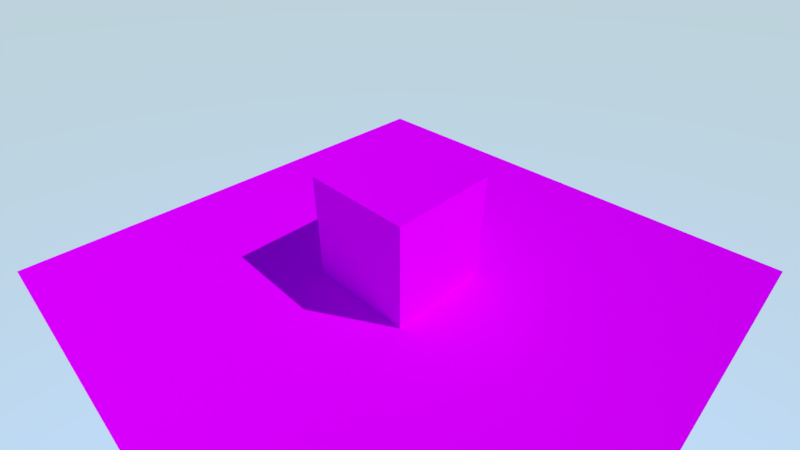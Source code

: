 # Source: animation_uv.blend  (saved by Blender 2.93.20; exported with 4.5.12 LTS)
import bpy
from mathutils import Matrix  # noqa: F401  (used for matrix-valued properties, if any)

bpy.ops.wm.read_factory_settings(use_empty=True)
scene = bpy.context.scene
scene.name = 'Scene'

# ---- collections
col_collection_1 = bpy.data.collections.new('Collection 1'); scene.collection.children.link(col_collection_1)

# ---- images (referenced by path relative to the original .blend; pixels are not part of the script)
import os
ASSET_DIR = os.environ.get("B2B_ASSET_DIR", "")  # directory of the original .blend (textures are referenced by path, not embedded)
HERE = os.path.dirname(os.path.abspath(__file__))  # packed textures are extracted next to this script under _unpacked/

def load_image(name, relpath, width, height, colorspace="sRGB"):
    """Load a texture the original file referenced (path relative to the .blend, or extracted next to this script)."""
    p = next((c for c in (os.path.join(HERE, relpath), os.path.join(ASSET_DIR, relpath)) if relpath and os.path.exists(c)), "")
    if p:
        img = bpy.data.images.load(p, check_existing=True)
        img.name = name
    else:  # same state as the original file: an image datablock whose file is absent (Cycles renders it pink)
        img = bpy.data.images.new(name, width, height)
        img.source = "FILE"
        img.filepath = "//" + (relpath or name)
    img.colorspace_settings.name = colorspace
    return img
img_checker_png = load_image('checker.png', 'checker.png', 1024, 1024, 'sRGB')
img_checker_rough_png = load_image('checker_rough.png', 'checker_rough.png', 1024, 1024, 'sRGB')

# ---- materials (node trees are filled in below, after node groups)
mat_material = bpy.data.materials.new('Material')
mat_material.alpha_threshold = 0.0
mat_material.use_transparent_shadow = False
mat_material.roughness = 0.5
mat_material.line_color = (0.0, 0.0, 0.0, 1.0)

# ---- material node trees
mat_material.use_nodes = True; mat_material.node_tree.nodes.clear()
_N = mat_material.node_tree.nodes; _L = mat_material.node_tree.links
n0 = _N.new('ShaderNodeSeparateXYZ'); n0.name = 'Separate XYZ'; n0.location = (-820, -100)
n1 = _N.new('ShaderNodeTexCoord'); n1.name = 'Texture Coordinate'; n1.location = (-1000, -100)
n2 = _N.new('ShaderNodeCombineXYZ'); n2.name = 'Combine XYZ'; n2.location = (-440, 80)
n3 = _N.new('ShaderNodeTexImage'); n3.name = 'Image Texture'; n3.location = (-260, 80)
n3.width = 140
n3.hide = True
n3.image = img_checker_png
n4 = _N.new('ShaderNodeTexImage'); n4.name = 'Image Texture.001'; n4.location = (-260, 20)
n4.width = 140
n4.hide = True
n4.image = img_checker_rough_png
n5 = _N.new('ShaderNodeMath'); n5.name = 'Math'; n5.location = (-640, 80)
n5.inputs[2].default_value = 0.0
n6 = _N.new('ShaderNodeBsdfDiffuse'); n6.name = 'Diffuse BSDF'; n6.location = (-80, 80)
n7 = _N.new('ShaderNodeOutputMaterial'); n7.name = 'Material Output'; n7.location = (120, 80)
n8 = _N.new('ShaderNodeAttribute'); n8.name = 'Attribute'; n8.location = (-820, 80)
n8.attribute_name = 'time'
_L.new(n6.outputs[0], n7.inputs[0])
_L.new(n3.outputs[0], n6.inputs[0])
_L.new(n1.outputs[2], n0.inputs[0])
_L.new(n0.outputs[1], n2.inputs[1])
_L.new(n2.outputs[0], n3.inputs[0])
_L.new(n8.outputs[2], n5.inputs[0])
_L.new(n0.outputs[0], n5.inputs[1])
_L.new(n5.outputs[0], n2.inputs[0])
_L.new(n4.outputs[0], n6.inputs[1])
_L.new(n2.outputs[0], n4.inputs[0])
n7.is_active_output = True

# ---- world
world_world = bpy.data.worlds.new('World'); scene.world = world_world
world_world.use_nodes = True; world_world.node_tree.nodes.clear()
_N = world_world.node_tree.nodes; _L = world_world.node_tree.links
n0 = _N.new('ShaderNodeOutputWorld'); n0.name = 'World Output'; n0.location = (300, 300)
n1 = _N.new('ShaderNodeBackground'); n1.name = 'Background'; n1.location = (10, 300)
n1.inputs[1].default_value = 2.0
n2 = _N.new('ShaderNodeTexSky'); n2.name = 'Sky Texture'; n2.location = (-190, 280)
n2.sky_type = 'HOSEK_WILKIE'
n2.turbidity = 1.0
n2.ground_albedo = 1.0
n2.sun_elevation = 1.571
_L.new(n1.outputs[0], n0.inputs[0])
_L.new(n2.outputs[0], n1.inputs[0])
n0.is_active_output = True
world_world.use_sun_shadow = False
world_world.sun_shadow_jitter_overblur = 0.0

# ---- cameras
cam_camera = bpy.data.cameras.new('Camera')
cam_camera.clip_end = 200.0
cam_camera.lens = 20.0
cam_camera.sensor_width = 32.0
cam_camera.sensor_height = 18.0
cam_camera.ortho_scale = 7.314
cam_camera.dof.focus_distance = 0.0
cam_camera.dof.aperture_fstop = 128.0

# ---- lights
light_sun = bpy.data.lights.new('Sun', 'SUN')
light_sun.transmission_factor = 0.0
light_sun.energy = 2.0
light_sun.shadow_soft_size = 0.125

# ---- meshes
me_cube = bpy.data.meshes.new('Cube')
me_cube.from_pydata([(-1.0, -1.0, -1.0), (-1.0, -1.0, 1.0), (-1.0, 1.0, -1.0), (-1.0, 1.0, 1.0), (1.0, -1.0, -1.0), (1.0, -1.0, 1.0), (1.0, 1.0, -1.0), (1.0, 1.0, 1.0)], [], [(0, 1, 3, 2), (2, 3, 7, 6), (6, 7, 5, 4), (4, 5, 1, 0), (2, 6, 4, 0), (7, 3, 1, 5)])
_uv = me_cube.uv_layers.new(name='UVMap')
_uv.uv.foreach_set('vector', [-0.5, -0.5, 1.5, -0.5, 1.5, 1.5, -0.5, 1.5, -0.5, -0.5, 1.5, -0.5, 1.5, 1.5, -0.5, 1.5, -0.5, -0.5, 1.5, -0.5, 1.5, 1.5, -0.5, 1.5, -0.5, -0.5, 1.5, -0.5, 1.5, 1.5, -0.5, 1.5, -0.5, -0.5, 1.5, -0.5, 1.5, 1.5, -0.5, 1.5, -0.5, -0.5, 1.5, -0.5, 1.5, 1.5, -0.5, 1.5])
me_cube.materials.append(mat_material)
me_cube.use_remesh_preserve_volume = False
me_cube.use_remesh_preserve_attributes = False
me_cube.use_mirror_vertex_groups = False
me_cube.update()
me_plane = bpy.data.meshes.new('Plane')
me_plane.from_pydata([(-1.0, -1.0, 0.0), (1.0, -1.0, 0.0), (-1.0, 1.0, 0.0), (1.0, 1.0, 0.0)], [], [(0, 1, 3, 2)])
_uv = me_plane.uv_layers.new(name='UVMap')
_uv.uv.foreach_set('vector', [-1.5, -1.5, 2.5, -1.5, 2.5, 2.5, -1.5, 2.5])
me_plane.materials.append(mat_material)
me_plane.use_remesh_preserve_volume = False
me_plane.use_remesh_preserve_attributes = False
me_plane.use_mirror_vertex_groups = False
me_plane.update()

# ---- objects
ob_sun = bpy.data.objects.new('Sun', light_sun)
ob_cube = bpy.data.objects.new('Cube', me_cube)
ob_plane = bpy.data.objects.new('Plane', me_plane)
ob_camera = bpy.data.objects.new('Camera', cam_camera)

# ---- transforms, parenting, visibility, modifiers, constraints
ob_sun.location = (0.0, 0.0, 4.0)
ob_sun.rotation_euler = (0.0, 0.6981, 0.5236)
ob_sun.lineart.crease_threshold = 0.0
ob_cube.location = (0.0, 0.0, 1.0)
ob_cube.lineart.crease_threshold = 0.0
ob_plane.location = (0.0, 0.0, 0.0)
ob_plane.scale = (5.0, 5.0, 5.0)
ob_plane.lineart.crease_threshold = 0.0
ob_camera.location = (5.0, -5.0, 6.0)
ob_camera.rotation_euler = (0.9599, -0.0, 0.7854)
ob_camera.lock_rotations_4d = False
ob_camera.empty_display_type = 'ARROWS'
ob_camera.color = (0.0, 0.0, 0.0, 0.0)
ob_camera.display_type = 'WIRE'
ob_camera.lineart.crease_threshold = 0.0

# ---- collection membership
scene.collection.objects.link(ob_sun)
col_collection_1.objects.link(ob_cube)
col_collection_1.objects.link(ob_plane)
col_collection_1.objects.link(ob_camera)

# ---- scene / render settings (as saved in the file)
scene.camera = ob_camera
scene.frame_start = 1; scene.frame_end = 250; scene.frame_set(1)
scene.render.engine = 'BLENDER_EEVEE_NEXT'
scene.render.resolution_percentage = 50
scene.render.fps = 60
scene.render.dither_intensity = 0.0
scene.render.motion_blur_shutter = 1.0
scene.cycles.use_denoising = False
scene.cycles.samples = 128
scene.cycles.sampling_pattern = 'TABULATED_SOBOL'
scene.cycles.light_sampling_threshold = 0.0
scene.cycles.use_adaptive_sampling = False
scene.cycles.use_light_tree = False
scene.cycles.blur_glossy = 0.0
scene.cycles.sample_clamp_indirect = 0.0
scene.view_settings.view_transform = 'Standard'
bpy.context.view_layer.update()
